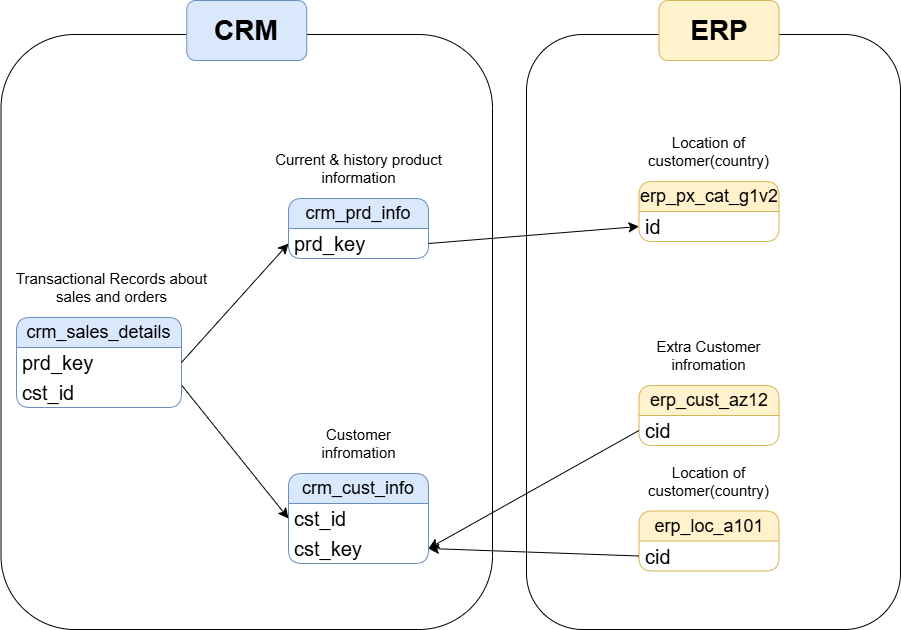

The diagram above was exported from draw.io. Its source (the exported page's mxGraphModel, read from the mxfile embedded in the PNG):
<mxGraphModel dx="1025" dy="497" grid="1" gridSize="17" guides="1" tooltips="1" connect="1" arrows="1" fold="1" page="1" pageScale="1" pageWidth="850" pageHeight="1100" background="none" math="0" shadow="0">
  <root>
    <mxCell id="0" />
    <mxCell id="1" parent="0" />
    <mxCell id="nSEeDVNymbVvsQ9y6UmG-1" parent="1" style="swimlane;fontStyle=0;childLayout=stackLayout;horizontal=1;startSize=30;horizontalStack=0;resizeParent=1;resizeParentMax=0;resizeLast=0;collapsible=1;marginBottom=0;whiteSpace=wrap;html=1;rounded=1;fontSize=18;fillColor=#dae8fc;strokeColor=#6c8ebf;" value="crm_cust_info" vertex="1">
      <mxGeometry height="90" width="140" x="408" y="490" as="geometry" />
    </mxCell>
    <mxCell id="nSEeDVNymbVvsQ9y6UmG-2" parent="nSEeDVNymbVvsQ9y6UmG-1" style="text;strokeColor=none;fillColor=none;align=left;verticalAlign=middle;spacingLeft=4;spacingRight=4;overflow=hidden;points=[[0,0.5],[1,0.5]];portConstraint=eastwest;rotatable=0;whiteSpace=wrap;html=1;rounded=1;fontSize=20;" value="cst_id" vertex="1">
      <mxGeometry height="30" width="140" y="30" as="geometry" />
    </mxCell>
    <mxCell id="nSEeDVNymbVvsQ9y6UmG-31" parent="nSEeDVNymbVvsQ9y6UmG-1" style="text;strokeColor=none;fillColor=none;align=left;verticalAlign=middle;spacingLeft=4;spacingRight=4;overflow=hidden;points=[[0,0.5],[1,0.5]];portConstraint=eastwest;rotatable=0;whiteSpace=wrap;html=1;rounded=1;fontSize=20;" value="cst_key" vertex="1">
      <mxGeometry height="30" width="140" y="60" as="geometry" />
    </mxCell>
    <mxCell id="nSEeDVNymbVvsQ9y6UmG-28" parent="1" style="swimlane;fontStyle=0;childLayout=stackLayout;horizontal=1;startSize=30;horizontalStack=0;resizeParent=1;resizeParentMax=0;resizeLast=0;collapsible=1;marginBottom=0;whiteSpace=wrap;html=1;rounded=1;fontSize=18;fillColor=#fff2cc;strokeColor=#d6b656;" value="erp_cust_az12" vertex="1">
      <mxGeometry height="60" width="140" x="758.5" y="402" as="geometry" />
    </mxCell>
    <mxCell id="nSEeDVNymbVvsQ9y6UmG-29" parent="nSEeDVNymbVvsQ9y6UmG-28" style="text;strokeColor=none;fillColor=none;align=left;verticalAlign=middle;spacingLeft=4;spacingRight=4;overflow=hidden;points=[[0,0.5],[1,0.5]];portConstraint=eastwest;rotatable=0;whiteSpace=wrap;html=1;rounded=1;fontSize=20;" value="cid" vertex="1">
      <mxGeometry height="30" width="140" y="30" as="geometry" />
    </mxCell>
    <mxCell id="nSEeDVNymbVvsQ9y6UmG-33" parent="1" style="swimlane;fontStyle=0;childLayout=stackLayout;horizontal=1;startSize=30;horizontalStack=0;resizeParent=1;resizeParentMax=0;resizeLast=0;collapsible=1;marginBottom=0;whiteSpace=wrap;html=1;rounded=1;fontSize=18;fillColor=#fff2cc;strokeColor=#d6b656;" value="erp_loc_a101" vertex="1">
      <mxGeometry height="60" width="140" x="758.5" y="527.5" as="geometry" />
    </mxCell>
    <mxCell id="nSEeDVNymbVvsQ9y6UmG-34" parent="nSEeDVNymbVvsQ9y6UmG-33" style="text;strokeColor=none;fillColor=none;align=left;verticalAlign=middle;spacingLeft=4;spacingRight=4;overflow=hidden;points=[[0,0.5],[1,0.5]];portConstraint=eastwest;rotatable=0;whiteSpace=wrap;html=1;rounded=1;fontSize=20;" value="cid" vertex="1">
      <mxGeometry height="30" width="140" y="30" as="geometry" />
    </mxCell>
    <mxCell id="nSEeDVNymbVvsQ9y6UmG-37" parent="1" style="swimlane;fontStyle=0;childLayout=stackLayout;horizontal=1;startSize=30;horizontalStack=0;resizeParent=1;resizeParentMax=0;resizeLast=0;collapsible=1;marginBottom=0;whiteSpace=wrap;html=1;rounded=1;fontSize=18;fillColor=#fff2cc;strokeColor=#d6b656;" value="erp_px_cat_g1v2" vertex="1">
      <mxGeometry height="60" width="140" x="758.5" y="198" as="geometry" />
    </mxCell>
    <mxCell id="nSEeDVNymbVvsQ9y6UmG-38" parent="nSEeDVNymbVvsQ9y6UmG-37" style="text;strokeColor=none;fillColor=none;align=left;verticalAlign=middle;spacingLeft=4;spacingRight=4;overflow=hidden;points=[[0,0.5],[1,0.5]];portConstraint=eastwest;rotatable=0;whiteSpace=wrap;html=1;rounded=1;fontSize=20;" value="id" vertex="1">
      <mxGeometry height="30" width="140" y="30" as="geometry" />
    </mxCell>
    <mxCell id="nSEeDVNymbVvsQ9y6UmG-5" parent="1" style="text;html=1;whiteSpace=wrap;strokeColor=none;fillColor=none;align=center;verticalAlign=middle;rounded=0;" value="&lt;font style=&quot;font-size: 15px;&quot;&gt;Customer infromation&lt;/font&gt;" vertex="1">
      <mxGeometry height="30" width="119" x="418.5" y="445" as="geometry" />
    </mxCell>
    <mxCell id="nSEeDVNymbVvsQ9y6UmG-30" parent="1" style="text;html=1;whiteSpace=wrap;strokeColor=none;fillColor=none;align=center;verticalAlign=middle;rounded=0;" value="&lt;font style=&quot;font-size: 15px;&quot;&gt;Extra Customer infromation&lt;/font&gt;" vertex="1">
      <mxGeometry height="30" width="119" x="769" y="357" as="geometry" />
    </mxCell>
    <mxCell id="nSEeDVNymbVvsQ9y6UmG-35" parent="1" style="text;html=1;whiteSpace=wrap;strokeColor=none;fillColor=none;align=center;verticalAlign=middle;rounded=0;" value="&lt;font style=&quot;font-size: 15px;&quot;&gt;Location of customer(country)&lt;/font&gt;" vertex="1">
      <mxGeometry height="30" width="119" x="769" y="482.5" as="geometry" />
    </mxCell>
    <mxCell id="nSEeDVNymbVvsQ9y6UmG-39" parent="1" style="text;html=1;whiteSpace=wrap;strokeColor=none;fillColor=none;align=center;verticalAlign=middle;rounded=0;" value="&lt;font style=&quot;font-size: 15px;&quot;&gt;Location of customer(country)&lt;/font&gt;" vertex="1">
      <mxGeometry height="30" width="119" x="769" y="153" as="geometry" />
    </mxCell>
    <mxCell id="nSEeDVNymbVvsQ9y6UmG-7" parent="1" style="swimlane;fontStyle=0;childLayout=stackLayout;horizontal=1;startSize=30;horizontalStack=0;resizeParent=1;resizeParentMax=0;resizeLast=0;collapsible=1;marginBottom=0;whiteSpace=wrap;html=1;rounded=1;fontSize=18;fillColor=#dae8fc;strokeColor=#6c8ebf;" value="crm_prd_info" vertex="1">
      <mxGeometry height="60" width="140" x="408" y="215" as="geometry" />
    </mxCell>
    <mxCell id="nSEeDVNymbVvsQ9y6UmG-8" parent="nSEeDVNymbVvsQ9y6UmG-7" style="text;strokeColor=none;fillColor=none;align=left;verticalAlign=middle;spacingLeft=4;spacingRight=4;overflow=hidden;points=[[0,0.5],[1,0.5]];portConstraint=eastwest;rotatable=0;whiteSpace=wrap;html=1;rounded=1;fontSize=20;" value="prd_key" vertex="1">
      <mxGeometry height="30" width="140" y="30" as="geometry" />
    </mxCell>
    <mxCell id="nSEeDVNymbVvsQ9y6UmG-9" parent="1" style="text;html=1;whiteSpace=wrap;strokeColor=none;fillColor=none;align=center;verticalAlign=middle;rounded=0;" value="&lt;font style=&quot;font-size: 15px;&quot;&gt;Current &amp;amp; history product information&lt;/font&gt;" vertex="1">
      <mxGeometry height="30" width="221" x="367.5" y="170" as="geometry" />
    </mxCell>
    <mxCell id="nSEeDVNymbVvsQ9y6UmG-26" edge="1" parent="1" source="nSEeDVNymbVvsQ9y6UmG-17" style="edgeStyle=none;curved=1;rounded=0;orthogonalLoop=1;jettySize=auto;html=1;exitX=1;exitY=0.75;exitDx=0;exitDy=0;entryX=0;entryY=0.5;entryDx=0;entryDy=0;fontSize=12;startSize=8;endSize=8;" target="nSEeDVNymbVvsQ9y6UmG-2">
      <mxGeometry relative="1" as="geometry" />
    </mxCell>
    <mxCell id="nSEeDVNymbVvsQ9y6UmG-17" parent="1" style="swimlane;fontStyle=0;childLayout=stackLayout;horizontal=1;startSize=30;horizontalStack=0;resizeParent=1;resizeParentMax=0;resizeLast=0;collapsible=1;marginBottom=0;whiteSpace=wrap;html=1;rounded=1;fontSize=18;fillColor=#dae8fc;strokeColor=#6c8ebf;" value="crm_sales_details" vertex="1">
      <mxGeometry height="90" width="165" x="136" y="334" as="geometry" />
    </mxCell>
    <mxCell id="nSEeDVNymbVvsQ9y6UmG-18" parent="nSEeDVNymbVvsQ9y6UmG-17" style="text;strokeColor=none;fillColor=none;align=left;verticalAlign=middle;spacingLeft=4;spacingRight=4;overflow=hidden;points=[[0,0.5],[1,0.5]];portConstraint=eastwest;rotatable=0;whiteSpace=wrap;html=1;rounded=1;fontSize=20;" value="prd_key" vertex="1">
      <mxGeometry height="30" width="165" y="30" as="geometry" />
    </mxCell>
    <mxCell id="nSEeDVNymbVvsQ9y6UmG-22" parent="nSEeDVNymbVvsQ9y6UmG-17" style="text;strokeColor=none;fillColor=none;align=left;verticalAlign=middle;spacingLeft=4;spacingRight=4;overflow=hidden;points=[[0,0.5],[1,0.5]];portConstraint=eastwest;rotatable=0;whiteSpace=wrap;html=1;rounded=1;fontSize=20;" value="cst_id" vertex="1">
      <mxGeometry height="30" width="165" y="60" as="geometry" />
    </mxCell>
    <mxCell id="nSEeDVNymbVvsQ9y6UmG-19" parent="1" style="text;html=1;whiteSpace=wrap;strokeColor=none;fillColor=none;align=center;verticalAlign=middle;rounded=0;" value="&lt;font style=&quot;font-size: 15px;&quot;&gt;Transactional Records about sales and orders&lt;/font&gt;" vertex="1">
      <mxGeometry height="30" width="221" x="120.5" y="289" as="geometry" />
    </mxCell>
    <mxCell id="nSEeDVNymbVvsQ9y6UmG-27" edge="1" parent="1" source="nSEeDVNymbVvsQ9y6UmG-18" style="edgeStyle=none;curved=1;rounded=0;orthogonalLoop=1;jettySize=auto;html=1;exitX=1;exitY=0.5;exitDx=0;exitDy=0;entryX=0;entryY=0.5;entryDx=0;entryDy=0;fontSize=12;startSize=8;endSize=8;" target="nSEeDVNymbVvsQ9y6UmG-8">
      <mxGeometry relative="1" as="geometry" />
    </mxCell>
    <mxCell id="nSEeDVNymbVvsQ9y6UmG-32" edge="1" parent="1" source="nSEeDVNymbVvsQ9y6UmG-29" style="edgeStyle=none;curved=1;rounded=0;orthogonalLoop=1;jettySize=auto;html=1;exitX=0;exitY=0.5;exitDx=0;exitDy=0;entryX=1;entryY=0.5;entryDx=0;entryDy=0;fontSize=12;startSize=8;endSize=8;" target="nSEeDVNymbVvsQ9y6UmG-31">
      <mxGeometry relative="1" as="geometry" />
    </mxCell>
    <mxCell id="nSEeDVNymbVvsQ9y6UmG-36" edge="1" parent="1" source="nSEeDVNymbVvsQ9y6UmG-34" style="edgeStyle=none;curved=1;rounded=0;orthogonalLoop=1;jettySize=auto;html=1;exitX=0;exitY=0.5;exitDx=0;exitDy=0;entryX=1;entryY=0.5;entryDx=0;entryDy=0;fontSize=12;startSize=8;endSize=8;" target="nSEeDVNymbVvsQ9y6UmG-31">
      <mxGeometry relative="1" as="geometry" />
    </mxCell>
    <mxCell id="nSEeDVNymbVvsQ9y6UmG-40" edge="1" parent="1" source="nSEeDVNymbVvsQ9y6UmG-8" style="edgeStyle=none;curved=1;rounded=0;orthogonalLoop=1;jettySize=auto;html=1;exitX=1;exitY=0.5;exitDx=0;exitDy=0;entryX=0;entryY=0.5;entryDx=0;entryDy=0;fontSize=12;startSize=8;endSize=8;" target="nSEeDVNymbVvsQ9y6UmG-38">
      <mxGeometry relative="1" as="geometry" />
    </mxCell>
    <mxCell id="nSEeDVNymbVvsQ9y6UmG-43" parent="1" style="rounded=1;whiteSpace=wrap;html=1;fillColor=none;" value="" vertex="1">
      <mxGeometry height="595" width="491.5" x="120.5" y="51" as="geometry" />
    </mxCell>
    <mxCell id="nSEeDVNymbVvsQ9y6UmG-45" parent="1" style="rounded=1;whiteSpace=wrap;html=1;fillColor=none;" value="" vertex="1">
      <mxGeometry height="595" width="374" x="646" y="51" as="geometry" />
    </mxCell>
    <mxCell id="nSEeDVNymbVvsQ9y6UmG-44" parent="1" style="rounded=1;whiteSpace=wrap;html=1;fillColor=#dae8fc;strokeColor=#6c8ebf;fontSize=28;fontStyle=1" value="CRM" vertex="1">
      <mxGeometry height="60" width="120" x="306.25" y="17" as="geometry" />
    </mxCell>
    <mxCell id="nSEeDVNymbVvsQ9y6UmG-46" parent="1" style="rounded=1;whiteSpace=wrap;html=1;fillColor=#fff2cc;strokeColor=#d6b656;fontSize=28;fontStyle=1" value="ERP" vertex="1">
      <mxGeometry height="60" width="120" x="778.5" y="17" as="geometry" />
    </mxCell>
  </root>
</mxGraphModel>